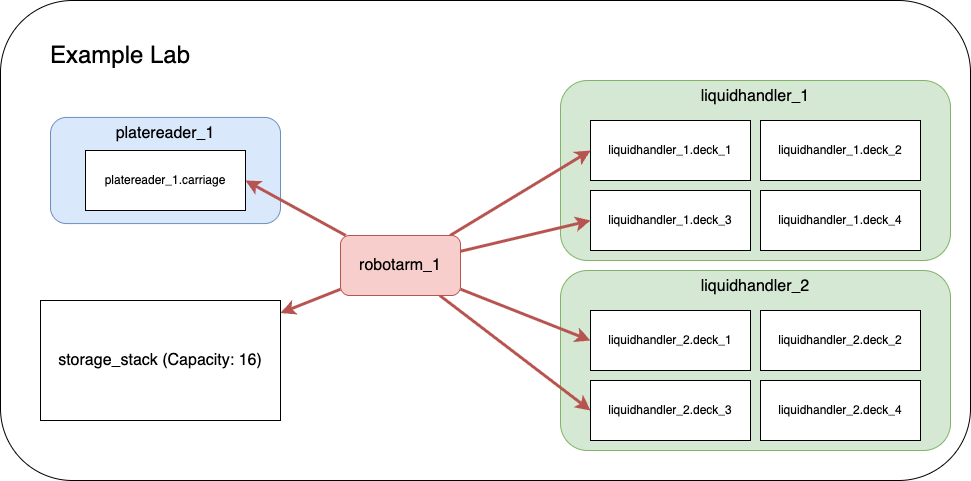

The diagram above was exported from draw.io. Its source (the exported page's mxGraphModel, read from the mxfile embedded in the PNG):
<mxGraphModel dx="1285" dy="522" grid="1" gridSize="10" guides="1" tooltips="1" connect="1" arrows="1" fold="1" page="1" pageScale="1" pageWidth="850" pageHeight="1100" math="0" shadow="0">
  <root>
    <mxCell id="0" />
    <mxCell id="1" parent="0" />
    <mxCell id="2" value="" style="rounded=1;whiteSpace=wrap;html=1;" vertex="1" parent="1">
      <mxGeometry width="970" height="480" as="geometry" />
    </mxCell>
    <mxCell id="3" value="Example Lab" style="text;html=1;align=center;verticalAlign=middle;whiteSpace=wrap;rounded=0;fontSize=24;" vertex="1" parent="1">
      <mxGeometry x="40" y="40" width="160" height="30" as="geometry" />
    </mxCell>
    <mxCell id="14" value="" style="group" vertex="1" connectable="0" parent="1">
      <mxGeometry x="560" y="270" width="390" height="180" as="geometry" />
    </mxCell>
    <mxCell id="15" value="liquidhandler_2" style="rounded=1;whiteSpace=wrap;html=1;fillColor=#d5e8d4;strokeColor=#82b366;fontSize=16;verticalAlign=top;" vertex="1" parent="14">
      <mxGeometry width="390" height="180" as="geometry" />
    </mxCell>
    <mxCell id="16" value="liquidhandler_2.deck_1" style="rounded=0;whiteSpace=wrap;html=1;" vertex="1" parent="14">
      <mxGeometry x="30" y="40" width="160" height="60" as="geometry" />
    </mxCell>
    <mxCell id="17" value="liquidhandler_2.deck_3" style="rounded=0;whiteSpace=wrap;html=1;" vertex="1" parent="14">
      <mxGeometry x="30" y="110" width="160" height="60" as="geometry" />
    </mxCell>
    <mxCell id="18" value="liquidhandler_2.deck_2" style="rounded=0;whiteSpace=wrap;html=1;" vertex="1" parent="14">
      <mxGeometry x="200" y="40" width="160" height="60" as="geometry" />
    </mxCell>
    <mxCell id="19" value="liquidhandler_2.deck_4" style="rounded=0;whiteSpace=wrap;html=1;" vertex="1" parent="14">
      <mxGeometry x="200" y="110" width="160" height="60" as="geometry" />
    </mxCell>
    <mxCell id="12" value="" style="group" vertex="1" connectable="0" parent="1">
      <mxGeometry x="560" y="80" width="390" height="180" as="geometry" />
    </mxCell>
    <mxCell id="4" value="liquidhandler_1" style="rounded=1;whiteSpace=wrap;html=1;fillColor=#d5e8d4;strokeColor=#82b366;fontSize=16;verticalAlign=top;" vertex="1" parent="12">
      <mxGeometry width="390" height="180" as="geometry" />
    </mxCell>
    <mxCell id="8" value="liquidhandler_1.deck_1" style="rounded=0;whiteSpace=wrap;html=1;" vertex="1" parent="12">
      <mxGeometry x="30" y="40" width="160" height="60" as="geometry" />
    </mxCell>
    <mxCell id="9" value="liquidhandler_1.deck_3" style="rounded=0;whiteSpace=wrap;html=1;" vertex="1" parent="12">
      <mxGeometry x="30" y="110" width="160" height="60" as="geometry" />
    </mxCell>
    <mxCell id="10" value="liquidhandler_1.deck_2" style="rounded=0;whiteSpace=wrap;html=1;" vertex="1" parent="12">
      <mxGeometry x="200" y="40" width="160" height="60" as="geometry" />
    </mxCell>
    <mxCell id="11" value="liquidhandler_1.deck_4" style="rounded=0;whiteSpace=wrap;html=1;" vertex="1" parent="12">
      <mxGeometry x="200" y="110" width="160" height="60" as="geometry" />
    </mxCell>
    <mxCell id="28" style="edgeStyle=none;html=1;entryX=0;entryY=0.5;entryDx=0;entryDy=0;fillColor=#f8cecc;strokeColor=#b85450;strokeWidth=3;" edge="1" parent="1" source="27" target="8">
      <mxGeometry relative="1" as="geometry" />
    </mxCell>
    <mxCell id="29" style="edgeStyle=none;html=1;entryX=0;entryY=0.5;entryDx=0;entryDy=0;fillColor=#f8cecc;strokeColor=#b85450;strokeWidth=3;" edge="1" parent="1" source="27" target="9">
      <mxGeometry relative="1" as="geometry" />
    </mxCell>
    <mxCell id="30" style="edgeStyle=none;html=1;entryX=0;entryY=0.5;entryDx=0;entryDy=0;fillColor=#f8cecc;strokeColor=#b85450;strokeWidth=3;" edge="1" parent="1" source="27" target="16">
      <mxGeometry relative="1" as="geometry" />
    </mxCell>
    <mxCell id="31" style="edgeStyle=none;html=1;entryX=0;entryY=0.5;entryDx=0;entryDy=0;fillColor=#f8cecc;strokeColor=#b85450;strokeWidth=3;" edge="1" parent="1" source="27" target="17">
      <mxGeometry relative="1" as="geometry" />
    </mxCell>
    <mxCell id="53" style="edgeStyle=none;html=1;strokeWidth=3;fillColor=#f8cecc;strokeColor=#b85450;" edge="1" parent="1" source="27" target="32">
      <mxGeometry relative="1" as="geometry" />
    </mxCell>
    <mxCell id="27" value="robotarm_1" style="rounded=1;whiteSpace=wrap;html=1;fillColor=#f8cecc;strokeColor=#b85450;fontSize=16;" vertex="1" parent="1">
      <mxGeometry x="340" y="235" width="120" height="60" as="geometry" />
    </mxCell>
    <mxCell id="32" value="storage_stack (Capacity: 16)" style="rounded=0;whiteSpace=wrap;html=1;strokeWidth=1;fontSize=16;" vertex="1" parent="1">
      <mxGeometry x="40" y="300" width="240" height="120" as="geometry" />
    </mxCell>
    <mxCell id="51" value="" style="group" vertex="1" connectable="0" parent="1">
      <mxGeometry x="50" y="116.92" width="230.01" height="106.16000000000003" as="geometry" />
    </mxCell>
    <mxCell id="46" value="platereader_1" style="rounded=1;whiteSpace=wrap;html=1;fillColor=#dae8fc;strokeColor=#6c8ebf;fontSize=16;verticalAlign=top;" vertex="1" parent="51">
      <mxGeometry width="230.01" height="106.16" as="geometry" />
    </mxCell>
    <mxCell id="47" value="platereader_1.carriage" style="rounded=0;whiteSpace=wrap;html=1;" vertex="1" parent="51">
      <mxGeometry x="35" y="33.079999999999984" width="160" height="60" as="geometry" />
    </mxCell>
    <mxCell id="52" style="edgeStyle=none;html=1;entryX=1;entryY=0.5;entryDx=0;entryDy=0;fillColor=#f8cecc;strokeColor=#b85450;strokeWidth=3;" edge="1" parent="1" source="27" target="47">
      <mxGeometry relative="1" as="geometry" />
    </mxCell>
  </root>
</mxGraphModel>